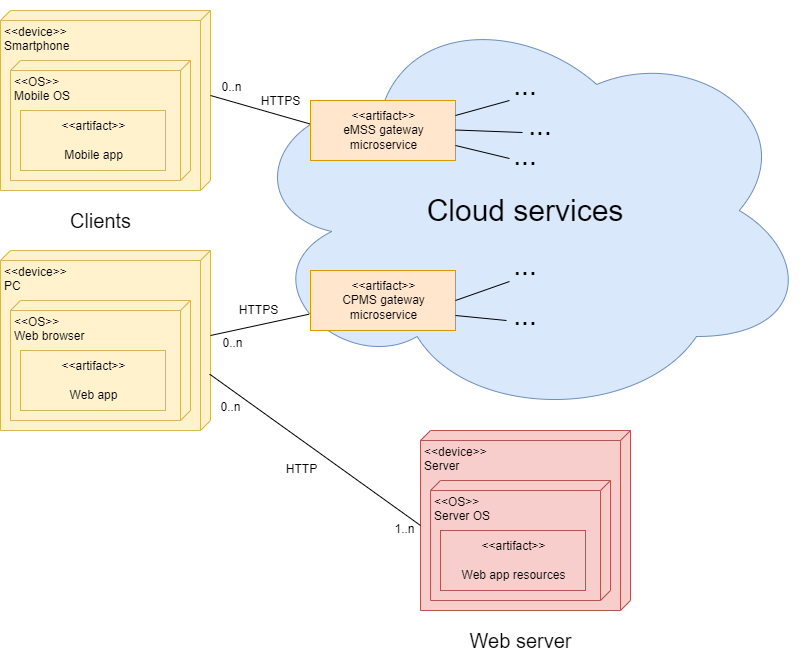

The diagram above was exported from draw.io. Its source (the exported page's mxGraphModel, read from the mxfile embedded in the PNG):
<mxGraphModel dx="1434" dy="699" grid="1" gridSize="10" guides="1" tooltips="1" connect="1" arrows="1" fold="1" page="1" pageScale="1" pageWidth="827" pageHeight="1169" math="0" shadow="0">
  <root>
    <mxCell id="0" />
    <mxCell id="1" parent="0" />
    <mxCell id="iCKhjP8Hhnm-lpDqdW3Z-1" value="&amp;lt;&amp;lt;device&amp;gt;&amp;gt;&lt;br&gt;&lt;div style=&quot;&quot;&gt;&lt;span style=&quot;background-color: initial;&quot;&gt;Smartphone&lt;/span&gt;&lt;/div&gt;" style="verticalAlign=top;align=left;spacingTop=8;spacingLeft=2;spacingRight=12;shape=cube;size=10;direction=south;fontStyle=0;html=1;fillColor=#fff2cc;strokeColor=#d6b656;" parent="1" vertex="1">
      <mxGeometry x="10" y="10" width="210" height="180" as="geometry" />
    </mxCell>
    <mxCell id="iCKhjP8Hhnm-lpDqdW3Z-2" value="&amp;lt;&amp;lt;OS&amp;gt;&amp;gt;&lt;br&gt;Mobile OS" style="verticalAlign=top;align=left;spacingTop=8;spacingLeft=2;spacingRight=12;shape=cube;size=10;direction=south;fontStyle=0;html=1;fillColor=#fff2cc;strokeColor=#d6b656;" parent="1" vertex="1">
      <mxGeometry x="20" y="60" width="180" height="120" as="geometry" />
    </mxCell>
    <mxCell id="iCKhjP8Hhnm-lpDqdW3Z-3" value="&amp;lt;&amp;lt;artifact&amp;gt;&amp;gt;&lt;br&gt;&lt;br&gt;Mobile app" style="html=1;align=center;verticalAlign=middle;dashed=0;fillColor=#fff2cc;strokeColor=#d6b656;" parent="1" vertex="1">
      <mxGeometry x="30" y="110" width="145" height="60" as="geometry" />
    </mxCell>
    <mxCell id="iCKhjP8Hhnm-lpDqdW3Z-4" value="&amp;lt;&amp;lt;device&amp;gt;&amp;gt;&lt;br&gt;&lt;div style=&quot;&quot;&gt;&lt;span style=&quot;background-color: initial;&quot;&gt;PC&lt;/span&gt;&lt;/div&gt;" style="verticalAlign=top;align=left;spacingTop=8;spacingLeft=2;spacingRight=12;shape=cube;size=10;direction=south;fontStyle=0;html=1;fillColor=#fff2cc;strokeColor=#d6b656;" parent="1" vertex="1">
      <mxGeometry x="10" y="250" width="210" height="180" as="geometry" />
    </mxCell>
    <mxCell id="iCKhjP8Hhnm-lpDqdW3Z-5" value="&amp;lt;&amp;lt;OS&amp;gt;&amp;gt;&lt;br&gt;Web browser" style="verticalAlign=top;align=left;spacingTop=8;spacingLeft=2;spacingRight=12;shape=cube;size=10;direction=south;fontStyle=0;html=1;fillColor=#fff2cc;strokeColor=#d6b656;" parent="1" vertex="1">
      <mxGeometry x="20" y="300" width="180" height="120" as="geometry" />
    </mxCell>
    <mxCell id="iCKhjP8Hhnm-lpDqdW3Z-6" value="&amp;lt;&amp;lt;artifact&amp;gt;&amp;gt;&lt;br&gt;&lt;br&gt;Web app" style="html=1;align=center;verticalAlign=middle;dashed=0;fillColor=#fff2cc;strokeColor=#d6b656;" parent="1" vertex="1">
      <mxGeometry x="30" y="350" width="145" height="60" as="geometry" />
    </mxCell>
    <mxCell id="iCKhjP8Hhnm-lpDqdW3Z-7" value="&lt;font style=&quot;font-size: 30px;&quot;&gt;Cloud services&lt;/font&gt;" style="ellipse;shape=cloud;whiteSpace=wrap;html=1;fillColor=#dae8fc;strokeColor=#6c8ebf;" parent="1" vertex="1">
      <mxGeometry x="250" width="570" height="420" as="geometry" />
    </mxCell>
    <mxCell id="iCKhjP8Hhnm-lpDqdW3Z-9" value="" style="endArrow=none;html=1;rounded=0;fontSize=30;entryX=0;entryY=0;entryDx=85;entryDy=0;entryPerimeter=0;exitX=0.122;exitY=0.294;exitDx=0;exitDy=0;exitPerimeter=0;" parent="1" source="iCKhjP8Hhnm-lpDqdW3Z-7" target="iCKhjP8Hhnm-lpDqdW3Z-1" edge="1">
      <mxGeometry width="50" height="50" relative="1" as="geometry">
        <mxPoint x="620" y="270" as="sourcePoint" />
        <mxPoint x="670" y="220" as="targetPoint" />
      </mxGeometry>
    </mxCell>
    <mxCell id="iCKhjP8Hhnm-lpDqdW3Z-12" value="0..n" style="edgeLabel;html=1;align=center;verticalAlign=middle;resizable=0;points=[];fontSize=12;" parent="iCKhjP8Hhnm-lpDqdW3Z-9" vertex="1" connectable="0">
      <mxGeometry x="0.7816" y="-3" relative="1" as="geometry">
        <mxPoint x="9" y="-9" as="offset" />
      </mxGeometry>
    </mxCell>
    <mxCell id="iCKhjP8Hhnm-lpDqdW3Z-14" value="HTTPS" style="edgeLabel;html=1;align=center;verticalAlign=middle;resizable=0;points=[];fontSize=12;" parent="iCKhjP8Hhnm-lpDqdW3Z-9" vertex="1" connectable="0">
      <mxGeometry x="-0.2091" y="1" relative="1" as="geometry">
        <mxPoint x="10" y="-13" as="offset" />
      </mxGeometry>
    </mxCell>
    <mxCell id="iCKhjP8Hhnm-lpDqdW3Z-10" value="" style="endArrow=none;html=1;rounded=0;fontSize=30;exitX=0;exitY=0;exitDx=85;exitDy=0;exitPerimeter=0;entryX=0.12;entryY=0.747;entryDx=0;entryDy=0;entryPerimeter=0;" parent="1" source="iCKhjP8Hhnm-lpDqdW3Z-4" target="iCKhjP8Hhnm-lpDqdW3Z-7" edge="1">
      <mxGeometry width="50" height="50" relative="1" as="geometry">
        <mxPoint x="270" y="410" as="sourcePoint" />
        <mxPoint x="320" y="360" as="targetPoint" />
      </mxGeometry>
    </mxCell>
    <mxCell id="iCKhjP8Hhnm-lpDqdW3Z-13" value="0..n" style="edgeLabel;html=1;align=center;verticalAlign=middle;resizable=0;points=[];fontSize=12;" parent="iCKhjP8Hhnm-lpDqdW3Z-10" vertex="1" connectable="0">
      <mxGeometry x="-0.7116" y="1" relative="1" as="geometry">
        <mxPoint x="7" y="12" as="offset" />
      </mxGeometry>
    </mxCell>
    <mxCell id="iCKhjP8Hhnm-lpDqdW3Z-16" value="HTTPS" style="edgeLabel;html=1;align=center;verticalAlign=middle;resizable=0;points=[];fontSize=12;" parent="iCKhjP8Hhnm-lpDqdW3Z-10" vertex="1" connectable="0">
      <mxGeometry x="0.6227" y="-3" relative="1" as="geometry">
        <mxPoint x="-33" y="-11" as="offset" />
      </mxGeometry>
    </mxCell>
    <mxCell id="iCKhjP8Hhnm-lpDqdW3Z-17" value="&amp;lt;&amp;lt;device&amp;gt;&amp;gt;&lt;br&gt;&lt;div style=&quot;&quot;&gt;Server&lt;/div&gt;" style="verticalAlign=top;align=left;spacingTop=8;spacingLeft=2;spacingRight=12;shape=cube;size=10;direction=south;fontStyle=0;html=1;fillColor=#f8cecc;strokeColor=#b85450;" parent="1" vertex="1">
      <mxGeometry x="430" y="430" width="210" height="180" as="geometry" />
    </mxCell>
    <mxCell id="iCKhjP8Hhnm-lpDqdW3Z-18" value="&amp;lt;&amp;lt;OS&amp;gt;&amp;gt;&lt;br&gt;Server OS" style="verticalAlign=top;align=left;spacingTop=8;spacingLeft=2;spacingRight=12;shape=cube;size=10;direction=south;fontStyle=0;html=1;fillColor=#f8cecc;strokeColor=#b85450;" parent="1" vertex="1">
      <mxGeometry x="440" y="480" width="180" height="120" as="geometry" />
    </mxCell>
    <mxCell id="iCKhjP8Hhnm-lpDqdW3Z-19" value="&amp;lt;&amp;lt;artifact&amp;gt;&amp;gt;&lt;br&gt;&lt;br&gt;Web app resources" style="html=1;align=center;verticalAlign=middle;dashed=0;fillColor=#f8cecc;strokeColor=#b85450;" parent="1" vertex="1">
      <mxGeometry x="450" y="530" width="145" height="60" as="geometry" />
    </mxCell>
    <mxCell id="iCKhjP8Hhnm-lpDqdW3Z-20" value="" style="endArrow=none;html=1;rounded=0;fontSize=30;exitX=0.687;exitY=0.004;exitDx=0;exitDy=0;exitPerimeter=0;entryX=0;entryY=0;entryDx=95;entryDy=210;entryPerimeter=0;" parent="1" source="iCKhjP8Hhnm-lpDqdW3Z-4" target="iCKhjP8Hhnm-lpDqdW3Z-17" edge="1">
      <mxGeometry width="50" height="50" relative="1" as="geometry">
        <mxPoint x="240" y="420" as="sourcePoint" />
        <mxPoint x="338.4000000000001" y="398.74" as="targetPoint" />
      </mxGeometry>
    </mxCell>
    <mxCell id="iCKhjP8Hhnm-lpDqdW3Z-21" value="0..n" style="edgeLabel;html=1;align=center;verticalAlign=middle;resizable=0;points=[];fontSize=12;" parent="iCKhjP8Hhnm-lpDqdW3Z-20" vertex="1" connectable="0">
      <mxGeometry x="-0.7116" y="1" relative="1" as="geometry">
        <mxPoint x="-10" y="12" as="offset" />
      </mxGeometry>
    </mxCell>
    <mxCell id="iCKhjP8Hhnm-lpDqdW3Z-22" value="HTTP" style="edgeLabel;html=1;align=center;verticalAlign=middle;resizable=0;points=[];fontSize=12;" parent="iCKhjP8Hhnm-lpDqdW3Z-20" vertex="1" connectable="0">
      <mxGeometry x="0.6227" y="-3" relative="1" as="geometry">
        <mxPoint x="-78" y="-31" as="offset" />
      </mxGeometry>
    </mxCell>
    <mxCell id="iCKhjP8Hhnm-lpDqdW3Z-23" value="1..n" style="edgeLabel;html=1;align=center;verticalAlign=middle;resizable=0;points=[];fontSize=12;" parent="iCKhjP8Hhnm-lpDqdW3Z-20" vertex="1" connectable="0">
      <mxGeometry x="0.7265" y="-4" relative="1" as="geometry">
        <mxPoint x="15" y="21" as="offset" />
      </mxGeometry>
    </mxCell>
    <mxCell id="iCKhjP8Hhnm-lpDqdW3Z-24" value="&lt;font style=&quot;font-size: 20px;&quot;&gt;Clients&lt;/font&gt;" style="text;html=1;align=center;verticalAlign=middle;resizable=0;points=[];autosize=1;fontSize=12;" parent="1" vertex="1">
      <mxGeometry x="70" y="200" width="80" height="40" as="geometry" />
    </mxCell>
    <mxCell id="iCKhjP8Hhnm-lpDqdW3Z-25" value="&lt;font style=&quot;font-size: 20px;&quot;&gt;Web server&lt;/font&gt;" style="text;html=1;align=center;verticalAlign=middle;resizable=0;points=[];autosize=1;strokeColor=none;fillColor=none;fontSize=12;" parent="1" vertex="1">
      <mxGeometry x="465" y="620" width="130" height="40" as="geometry" />
    </mxCell>
    <mxCell id="Hp-aSvKSoA-g414mkjYY-1" value="&amp;lt;&amp;lt;artifact&amp;gt;&amp;gt;&lt;br&gt;eMSS gateway&lt;br&gt;microservice" style="html=1;align=center;verticalAlign=middle;dashed=0;fillColor=#ffe6cc;strokeColor=#d79b00;" vertex="1" parent="1">
      <mxGeometry x="320" y="100" width="145" height="60" as="geometry" />
    </mxCell>
    <mxCell id="Hp-aSvKSoA-g414mkjYY-2" value="&amp;lt;&amp;lt;artifact&amp;gt;&amp;gt;&lt;br&gt;CPMS gateway&lt;br&gt;microservice" style="html=1;align=center;verticalAlign=middle;dashed=0;fillColor=#ffe6cc;strokeColor=#d79b00;" vertex="1" parent="1">
      <mxGeometry x="320" y="270" width="145" height="60" as="geometry" />
    </mxCell>
    <mxCell id="Hp-aSvKSoA-g414mkjYY-3" value="" style="endArrow=none;html=1;rounded=0;exitX=1;exitY=0.5;exitDx=0;exitDy=0;" edge="1" parent="1" source="Hp-aSvKSoA-g414mkjYY-2">
      <mxGeometry width="50" height="50" relative="1" as="geometry">
        <mxPoint x="480" y="310" as="sourcePoint" />
        <mxPoint x="519" y="281" as="targetPoint" />
      </mxGeometry>
    </mxCell>
    <mxCell id="Hp-aSvKSoA-g414mkjYY-4" value="..." style="text;html=1;strokeColor=none;fillColor=none;align=center;verticalAlign=middle;whiteSpace=wrap;rounded=0;fontSize=28;" vertex="1" parent="1">
      <mxGeometry x="505" y="250" width="60" height="30" as="geometry" />
    </mxCell>
    <mxCell id="Hp-aSvKSoA-g414mkjYY-5" value="" style="endArrow=none;html=1;rounded=0;exitX=1;exitY=0.25;exitDx=0;exitDy=0;" edge="1" parent="1" source="Hp-aSvKSoA-g414mkjYY-1">
      <mxGeometry width="50" height="50" relative="1" as="geometry">
        <mxPoint x="465" y="119" as="sourcePoint" />
        <mxPoint x="519" y="100" as="targetPoint" />
      </mxGeometry>
    </mxCell>
    <mxCell id="Hp-aSvKSoA-g414mkjYY-6" value="" style="endArrow=none;html=1;rounded=0;exitX=1;exitY=0.5;exitDx=0;exitDy=0;" edge="1" parent="1">
      <mxGeometry width="50" height="50" relative="1" as="geometry">
        <mxPoint x="465" y="129.5" as="sourcePoint" />
        <mxPoint x="532" y="132" as="targetPoint" />
      </mxGeometry>
    </mxCell>
    <mxCell id="Hp-aSvKSoA-g414mkjYY-7" value="" style="endArrow=none;html=1;rounded=0;exitX=1;exitY=0.75;exitDx=0;exitDy=0;" edge="1" parent="1" source="Hp-aSvKSoA-g414mkjYY-2">
      <mxGeometry width="50" height="50" relative="1" as="geometry">
        <mxPoint x="465" y="319" as="sourcePoint" />
        <mxPoint x="516" y="320" as="targetPoint" />
      </mxGeometry>
    </mxCell>
    <mxCell id="Hp-aSvKSoA-g414mkjYY-8" value="..." style="text;html=1;strokeColor=none;fillColor=none;align=center;verticalAlign=middle;whiteSpace=wrap;rounded=0;fontSize=28;" vertex="1" parent="1">
      <mxGeometry x="505" y="300" width="60" height="30" as="geometry" />
    </mxCell>
    <mxCell id="Hp-aSvKSoA-g414mkjYY-10" value="" style="endArrow=none;html=1;rounded=0;exitX=1;exitY=0.75;exitDx=0;exitDy=0;" edge="1" parent="1" source="Hp-aSvKSoA-g414mkjYY-1">
      <mxGeometry width="50" height="50" relative="1" as="geometry">
        <mxPoint x="465" y="139.5" as="sourcePoint" />
        <mxPoint x="519" y="158" as="targetPoint" />
      </mxGeometry>
    </mxCell>
    <mxCell id="Hp-aSvKSoA-g414mkjYY-11" value="..." style="text;html=1;strokeColor=none;fillColor=none;align=center;verticalAlign=middle;whiteSpace=wrap;rounded=0;fontSize=28;" vertex="1" parent="1">
      <mxGeometry x="505" y="70" width="60" height="30" as="geometry" />
    </mxCell>
    <mxCell id="Hp-aSvKSoA-g414mkjYY-12" value="..." style="text;html=1;strokeColor=none;fillColor=none;align=center;verticalAlign=middle;whiteSpace=wrap;rounded=0;fontSize=28;" vertex="1" parent="1">
      <mxGeometry x="520" y="110" width="60" height="30" as="geometry" />
    </mxCell>
    <mxCell id="Hp-aSvKSoA-g414mkjYY-13" value="..." style="text;html=1;strokeColor=none;fillColor=none;align=center;verticalAlign=middle;whiteSpace=wrap;rounded=0;fontSize=28;" vertex="1" parent="1">
      <mxGeometry x="505" y="140" width="60" height="30" as="geometry" />
    </mxCell>
  </root>
</mxGraphModel>